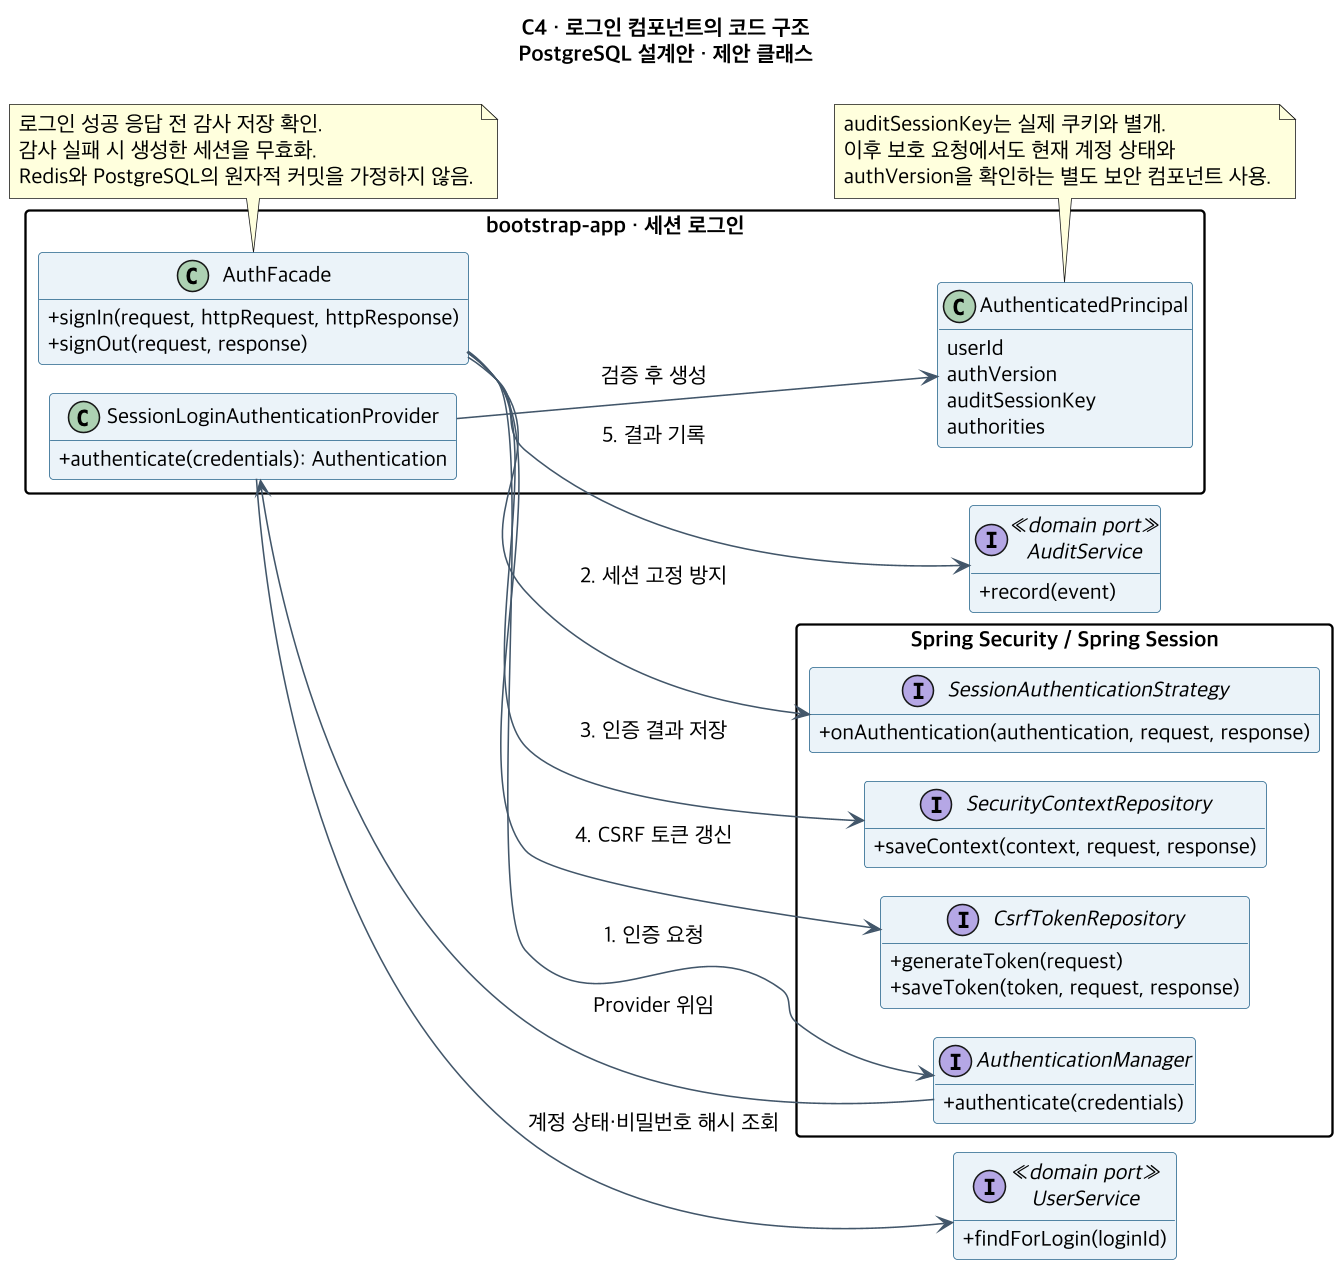

The diagram above was rendered by PlantUML. Its source (embedded in the PNG):
@startuml
!pragma layout smetana
skinparam defaultFontName "Apple SD Gothic Neo"
skinparam defaultFontSize 14
skinparam backgroundColor #FFFFFF
skinparam shadowing false
skinparam dpi 150
left to right direction
hide empty members
skinparam classAttributeIconSize 0
skinparam packageStyle rectangle
skinparam classBackgroundColor #EAF2F8
skinparam classBorderColor #25638B
skinparam ArrowColor #43576A
skinparam nodesep 35
skinparam ranksep 45
title C4 · 로그인 컴포넌트의 코드 구조\nPostgreSQL 설계안 · 제안 클래스
package "bootstrap-app · 세션 로그인" {
 class AuthFacade {
   +signIn(request, httpRequest, httpResponse)
   +signOut(request, response)
 }
 class SessionLoginAuthenticationProvider {
   +authenticate(credentials): Authentication
 }
 class AuthenticatedPrincipal {
   userId
   authVersion
   auditSessionKey
   authorities
 }
}
package "Spring Security / Spring Session" {
 interface AuthenticationManager {
   +authenticate(credentials)
 }
 interface SessionAuthenticationStrategy {
   +onAuthentication(authentication, request, response)
 }
 interface SecurityContextRepository {
   +saveContext(context, request, response)
 }
 interface CsrfTokenRepository {
   +generateToken(request)
   +saveToken(token, request, response)
 }
}
interface UserService <<domain port>> {
 +findForLogin(loginId)
}
interface AuditService <<domain port>> {
 +record(event)
}
AuthFacade --> AuthenticationManager : 1. 인증 요청
AuthenticationManager --> SessionLoginAuthenticationProvider : Provider 위임
SessionLoginAuthenticationProvider --> UserService : 계정 상태·비밀번호 해시 조회
SessionLoginAuthenticationProvider --> AuthenticatedPrincipal : 검증 후 생성
AuthFacade --> SessionAuthenticationStrategy : 2. 세션 고정 방지
AuthFacade --> SecurityContextRepository : 3. 인증 결과 저장
AuthFacade --> CsrfTokenRepository : 4. CSRF 토큰 갱신
AuthFacade --> AuditService : 5. 결과 기록
note bottom of AuthFacade
 로그인 성공 응답 전 감사 저장 확인.
 감사 실패 시 생성한 세션을 무효화.
 Redis와 PostgreSQL의 원자적 커밋을 가정하지 않음.
end note
note bottom of AuthenticatedPrincipal
 auditSessionKey는 실제 쿠키와 별개.
 이후 보호 요청에서도 현재 계정 상태와
 authVersion을 확인하는 별도 보안 컴포넌트 사용.
end note
@enduml